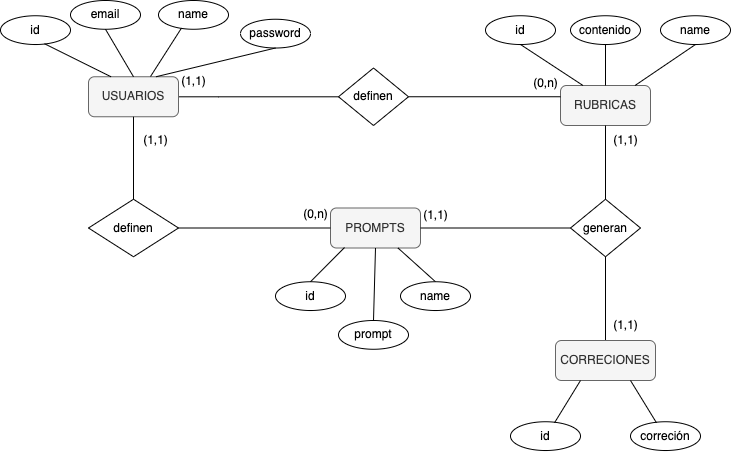

The diagram above was exported from draw.io. Its source (the exported page's mxGraphModel, read from the mxfile embedded in the PNG):
<mxGraphModel dx="1398" dy="1021" grid="1" gridSize="10" guides="1" tooltips="1" connect="1" arrows="1" fold="1" page="1" pageScale="1" pageWidth="850" pageHeight="1100" math="0" shadow="0" extFonts="Permanent Marker^https://fonts.googleapis.com/css?family=Permanent+Marker">
  <root>
    <mxCell id="0" />
    <mxCell id="1" parent="0" />
    <mxCell id="2" value="" style="edgeStyle=orthogonalEdgeStyle;rounded=0;orthogonalLoop=1;jettySize=auto;html=1;endArrow=none;startFill=0;" edge="1" source="3" target="6" parent="1">
      <mxGeometry relative="1" as="geometry">
        <Array as="points">
          <mxPoint x="248" y="446.25" />
          <mxPoint x="248" y="446.25" />
        </Array>
      </mxGeometry>
    </mxCell>
    <mxCell id="3" value="USUARIOS" style="rounded=1;whiteSpace=wrap;html=1;fillColor=#f5f5f5;strokeColor=#666666;fontColor=#333333;" vertex="1" parent="1">
      <mxGeometry x="118" y="426.25" width="90" height="40" as="geometry" />
    </mxCell>
    <mxCell id="4" value="RUBRICAS" style="rounded=1;whiteSpace=wrap;html=1;fillColor=#f5f5f5;fontColor=#333333;strokeColor=#666666;" vertex="1" parent="1">
      <mxGeometry x="590" y="435" width="90" height="40" as="geometry" />
    </mxCell>
    <mxCell id="5" value="" style="edgeStyle=orthogonalEdgeStyle;rounded=0;orthogonalLoop=1;jettySize=auto;html=1;endArrow=none;startFill=0;endFill=0;" edge="1" source="6" target="4" parent="1">
      <mxGeometry relative="1" as="geometry">
        <Array as="points">
          <mxPoint x="383" y="446.25" />
          <mxPoint x="383" y="446.25" />
        </Array>
      </mxGeometry>
    </mxCell>
    <mxCell id="6" value="definen" style="rhombus;whiteSpace=wrap;html=1;" vertex="1" parent="1">
      <mxGeometry x="368" y="417.5" width="70" height="57.5" as="geometry" />
    </mxCell>
    <mxCell id="7" value="(1,1)" style="text;html=1;align=center;verticalAlign=middle;resizable=0;points=[];autosize=1;strokeColor=none;fillColor=none;" vertex="1" parent="1">
      <mxGeometry x="198" y="416.25" width="50" height="30" as="geometry" />
    </mxCell>
    <mxCell id="8" value="(0,n)" style="text;html=1;align=center;verticalAlign=middle;resizable=0;points=[];autosize=1;strokeColor=none;fillColor=none;" vertex="1" parent="1">
      <mxGeometry x="550" y="417.5" width="50" height="30" as="geometry" />
    </mxCell>
    <mxCell id="9" value="id" style="ellipse;whiteSpace=wrap;html=1;" vertex="1" parent="1">
      <mxGeometry x="515" y="365.25" width="70" height="28.75" as="geometry" />
    </mxCell>
    <mxCell id="10" value="id" style="ellipse;whiteSpace=wrap;html=1;" vertex="1" parent="1">
      <mxGeometry x="30" y="365.25" width="70" height="28.75" as="geometry" />
    </mxCell>
    <mxCell id="11" value="email" style="ellipse;whiteSpace=wrap;html=1;" vertex="1" parent="1">
      <mxGeometry x="100" y="350" width="70" height="28.75" as="geometry" />
    </mxCell>
    <mxCell id="12" value="contenido" style="ellipse;whiteSpace=wrap;html=1;" vertex="1" parent="1">
      <mxGeometry x="600" y="365.25" width="70" height="28.75" as="geometry" />
    </mxCell>
    <mxCell id="13" value="" style="endArrow=none;html=1;rounded=0;entryX=0.629;entryY=0.974;entryDx=0;entryDy=0;entryPerimeter=0;exitX=0.25;exitY=0;exitDx=0;exitDy=0;" edge="1" source="3" target="10" parent="1">
      <mxGeometry width="50" height="50" relative="1" as="geometry">
        <mxPoint x="698" y="876.25" as="sourcePoint" />
        <mxPoint x="748" y="826.25" as="targetPoint" />
      </mxGeometry>
    </mxCell>
    <mxCell id="14" value="" style="endArrow=none;html=1;rounded=0;entryX=0.5;entryY=0;entryDx=0;entryDy=0;exitX=0.5;exitY=1;exitDx=0;exitDy=0;" edge="1" source="11" target="3" parent="1">
      <mxGeometry width="50" height="50" relative="1" as="geometry">
        <mxPoint x="173" y="436.25" as="sourcePoint" />
        <mxPoint x="142" y="404.25" as="targetPoint" />
      </mxGeometry>
    </mxCell>
    <mxCell id="15" value="" style="endArrow=none;html=1;rounded=0;entryX=0.5;entryY=1;entryDx=0;entryDy=0;exitX=0.25;exitY=0;exitDx=0;exitDy=0;" edge="1" source="4" target="9" parent="1">
      <mxGeometry width="50" height="50" relative="1" as="geometry">
        <mxPoint x="183" y="446.25" as="sourcePoint" />
        <mxPoint x="152" y="414.25" as="targetPoint" />
      </mxGeometry>
    </mxCell>
    <mxCell id="16" style="edgeStyle=none;rounded=0;orthogonalLoop=1;jettySize=auto;html=1;entryX=0.5;entryY=1;entryDx=0;entryDy=0;" edge="1" source="12" target="12" parent="1">
      <mxGeometry relative="1" as="geometry" />
    </mxCell>
    <mxCell id="17" value="password" style="ellipse;whiteSpace=wrap;html=1;" vertex="1" parent="1">
      <mxGeometry x="270" y="368.75" width="70" height="28.75" as="geometry" />
    </mxCell>
    <mxCell id="18" value="" style="endArrow=none;html=1;rounded=0;entryX=0.5;entryY=1;entryDx=0;entryDy=0;exitX=0.75;exitY=0;exitDx=0;exitDy=0;" edge="1" source="3" target="17" parent="1">
      <mxGeometry width="50" height="50" relative="1" as="geometry">
        <mxPoint x="151" y="436.25" as="sourcePoint" />
        <mxPoint x="142" y="397.25" as="targetPoint" />
      </mxGeometry>
    </mxCell>
    <mxCell id="19" value="PROMPTS" style="rounded=1;whiteSpace=wrap;html=1;fillColor=#f5f5f5;fontColor=#333333;strokeColor=#666666;" vertex="1" parent="1">
      <mxGeometry x="360" y="557.5" width="90" height="40" as="geometry" />
    </mxCell>
    <mxCell id="20" value="(0,n)" style="text;html=1;align=center;verticalAlign=middle;resizable=0;points=[];autosize=1;strokeColor=none;fillColor=none;" vertex="1" parent="1">
      <mxGeometry x="320" y="548.75" width="50" height="30" as="geometry" />
    </mxCell>
    <mxCell id="21" value="id" style="ellipse;whiteSpace=wrap;html=1;" vertex="1" parent="1">
      <mxGeometry x="305" y="631.25" width="70" height="28.75" as="geometry" />
    </mxCell>
    <mxCell id="22" value="prompt" style="ellipse;whiteSpace=wrap;html=1;" vertex="1" parent="1">
      <mxGeometry x="368" y="670" width="70" height="28.75" as="geometry" />
    </mxCell>
    <mxCell id="23" value="" style="endArrow=none;html=1;rounded=0;entryX=0.5;entryY=0;entryDx=0;entryDy=0;exitX=0.5;exitY=1;exitDx=0;exitDy=0;" edge="1" source="19" target="22" parent="1">
      <mxGeometry width="50" height="50" relative="1" as="geometry">
        <mxPoint x="481" y="436.25" as="sourcePoint" />
        <mxPoint x="463" y="405.25" as="targetPoint" />
      </mxGeometry>
    </mxCell>
    <mxCell id="24" value="" style="endArrow=none;html=1;rounded=0;entryX=0.5;entryY=1;entryDx=0;entryDy=0;exitX=0.5;exitY=0;exitDx=0;exitDy=0;" edge="1" source="4" target="12" parent="1">
      <mxGeometry width="50" height="50" relative="1" as="geometry">
        <mxPoint x="451" y="436.25" as="sourcePoint" />
        <mxPoint x="433" y="405.25" as="targetPoint" />
      </mxGeometry>
    </mxCell>
    <mxCell id="25" value="definen" style="rhombus;whiteSpace=wrap;html=1;" vertex="1" parent="1">
      <mxGeometry x="118" y="548.75" width="90" height="57.5" as="geometry" />
    </mxCell>
    <mxCell id="26" value="" style="edgeStyle=orthogonalEdgeStyle;rounded=0;orthogonalLoop=1;jettySize=auto;html=1;endArrow=none;startFill=0;entryX=0.5;entryY=0;entryDx=0;entryDy=0;exitX=0.5;exitY=1;exitDx=0;exitDy=0;" edge="1" source="3" target="25" parent="1">
      <mxGeometry relative="1" as="geometry">
        <mxPoint x="518" y="456" as="sourcePoint" />
        <mxPoint x="583" y="456" as="targetPoint" />
      </mxGeometry>
    </mxCell>
    <mxCell id="27" value="" style="edgeStyle=orthogonalEdgeStyle;rounded=0;orthogonalLoop=1;jettySize=auto;html=1;endArrow=none;startFill=0;entryX=0;entryY=0.5;entryDx=0;entryDy=0;exitX=1;exitY=0.5;exitDx=0;exitDy=0;endFill=0;" edge="1" source="25" target="19" parent="1">
      <mxGeometry relative="1" as="geometry">
        <mxPoint x="473" y="476" as="sourcePoint" />
        <mxPoint x="473" y="526" as="targetPoint" />
      </mxGeometry>
    </mxCell>
    <mxCell id="28" value="(1,1)" style="text;html=1;align=center;verticalAlign=middle;resizable=0;points=[];autosize=1;strokeColor=none;fillColor=none;" vertex="1" parent="1">
      <mxGeometry x="160" y="475" width="50" height="30" as="geometry" />
    </mxCell>
    <mxCell id="29" value="name" style="ellipse;whiteSpace=wrap;html=1;" vertex="1" parent="1">
      <mxGeometry x="188" y="350" width="70" height="28.75" as="geometry" />
    </mxCell>
    <mxCell id="30" value="" style="endArrow=none;html=1;rounded=0;exitX=0.329;exitY=0.957;exitDx=0;exitDy=0;exitPerimeter=0;entryX=0.689;entryY=-0.006;entryDx=0;entryDy=0;entryPerimeter=0;" edge="1" source="29" target="3" parent="1">
      <mxGeometry width="50" height="50" relative="1" as="geometry">
        <mxPoint x="173" y="369" as="sourcePoint" />
        <mxPoint x="180" y="420" as="targetPoint" />
      </mxGeometry>
    </mxCell>
    <mxCell id="31" value="" style="edgeStyle=orthogonalEdgeStyle;rounded=0;orthogonalLoop=1;jettySize=auto;html=1;endArrow=none;startFill=0;entryX=0.5;entryY=1;entryDx=0;entryDy=0;exitX=0.5;exitY=0;exitDx=0;exitDy=0;" edge="1" source="33" target="40" parent="1">
      <mxGeometry relative="1" as="geometry">
        <mxPoint x="519.9391304347826" y="748.8" as="sourcePoint" />
      </mxGeometry>
    </mxCell>
    <mxCell id="32" value="" style="edgeStyle=orthogonalEdgeStyle;rounded=0;orthogonalLoop=1;jettySize=auto;html=1;endArrow=none;startFill=0;entryX=0;entryY=0.5;entryDx=0;entryDy=0;exitX=1;exitY=0.5;exitDx=0;exitDy=0;" edge="1" source="19" target="40" parent="1">
      <mxGeometry relative="1" as="geometry">
        <mxPoint x="218" y="588" as="sourcePoint" />
        <mxPoint x="450" y="748.75" as="targetPoint" />
      </mxGeometry>
    </mxCell>
    <mxCell id="33" value="CORRECIONES" style="rounded=1;whiteSpace=wrap;html=1;fillColor=#f5f5f5;fontColor=#333333;strokeColor=#666666;" vertex="1" parent="1">
      <mxGeometry x="585" y="690" width="100" height="40" as="geometry" />
    </mxCell>
    <mxCell id="34" value="(1,1)" style="text;html=1;align=center;verticalAlign=middle;resizable=0;points=[];autosize=1;strokeColor=none;fillColor=none;" vertex="1" parent="1">
      <mxGeometry x="630" y="660" width="50" height="30" as="geometry" />
    </mxCell>
    <mxCell id="35" value="id" style="ellipse;whiteSpace=wrap;html=1;" vertex="1" parent="1">
      <mxGeometry x="540" y="771.25" width="70" height="28.75" as="geometry" />
    </mxCell>
    <mxCell id="36" value="correción" style="ellipse;whiteSpace=wrap;html=1;" vertex="1" parent="1">
      <mxGeometry x="660" y="771.25" width="70" height="28.75" as="geometry" />
    </mxCell>
    <mxCell id="37" value="" style="endArrow=none;html=1;rounded=0;entryX=0.629;entryY=0.035;entryDx=0;entryDy=0;exitX=0.25;exitY=1;exitDx=0;exitDy=0;entryPerimeter=0;" edge="1" source="33" target="35" parent="1">
      <mxGeometry width="50" height="50" relative="1" as="geometry">
        <mxPoint x="208" y="734.75" as="sourcePoint" />
        <mxPoint x="177" y="702.75" as="targetPoint" />
      </mxGeometry>
    </mxCell>
    <mxCell id="38" style="edgeStyle=none;rounded=0;orthogonalLoop=1;jettySize=auto;html=1;entryX=0.5;entryY=1;entryDx=0;entryDy=0;" edge="1" source="36" target="36" parent="1">
      <mxGeometry relative="1" as="geometry" />
    </mxCell>
    <mxCell id="39" value="" style="endArrow=none;html=1;rounded=0;entryX=0.371;entryY=0.035;entryDx=0;entryDy=0;exitX=0.75;exitY=1;exitDx=0;exitDy=0;entryPerimeter=0;" edge="1" source="33" target="36" parent="1">
      <mxGeometry width="50" height="50" relative="1" as="geometry">
        <mxPoint x="476" y="724.75" as="sourcePoint" />
        <mxPoint x="458" y="693.75" as="targetPoint" />
      </mxGeometry>
    </mxCell>
    <mxCell id="40" value="generan" style="rhombus;whiteSpace=wrap;html=1;" vertex="1" parent="1">
      <mxGeometry x="600" y="548.75" width="70" height="57.5" as="geometry" />
    </mxCell>
    <mxCell id="41" value="(1,1)" style="text;html=1;align=center;verticalAlign=middle;resizable=0;points=[];autosize=1;strokeColor=none;fillColor=none;" vertex="1" parent="1">
      <mxGeometry x="440" y="550" width="50" height="30" as="geometry" />
    </mxCell>
    <mxCell id="42" value="" style="edgeStyle=orthogonalEdgeStyle;rounded=0;orthogonalLoop=1;jettySize=auto;html=1;endArrow=none;startFill=0;entryX=0.5;entryY=1;entryDx=0;entryDy=0;exitX=0.5;exitY=0;exitDx=0;exitDy=0;" edge="1" source="40" target="4" parent="1">
      <mxGeometry relative="1" as="geometry">
        <mxPoint x="645" y="700" as="sourcePoint" />
        <mxPoint x="645" y="616" as="targetPoint" />
      </mxGeometry>
    </mxCell>
    <mxCell id="43" value="(1,1)" style="text;html=1;align=center;verticalAlign=middle;resizable=0;points=[];autosize=1;strokeColor=none;fillColor=none;" vertex="1" parent="1">
      <mxGeometry x="630" y="475" width="50" height="30" as="geometry" />
    </mxCell>
    <mxCell id="44" value="name" style="ellipse;whiteSpace=wrap;html=1;" vertex="1" parent="1">
      <mxGeometry x="690" y="365.25" width="70" height="28.75" as="geometry" />
    </mxCell>
    <mxCell id="45" value="" style="endArrow=none;html=1;rounded=0;entryX=0.5;entryY=1;entryDx=0;entryDy=0;" edge="1" source="4" target="44" parent="1">
      <mxGeometry width="50" height="50" relative="1" as="geometry">
        <mxPoint x="645" y="445" as="sourcePoint" />
        <mxPoint x="645" y="404" as="targetPoint" />
      </mxGeometry>
    </mxCell>
    <mxCell id="46" value="" style="endArrow=none;html=1;rounded=0;entryX=0.5;entryY=0;entryDx=0;entryDy=0;exitX=0.75;exitY=1;exitDx=0;exitDy=0;" edge="1" source="19" target="48" parent="1">
      <mxGeometry width="50" height="50" relative="1" as="geometry">
        <mxPoint x="377" y="606" as="sourcePoint" />
        <mxPoint x="315" y="660" as="targetPoint" />
      </mxGeometry>
    </mxCell>
    <mxCell id="47" value="" style="endArrow=none;html=1;rounded=0;entryX=0.5;entryY=0;entryDx=0;entryDy=0;exitX=0.156;exitY=0.988;exitDx=0;exitDy=0;exitPerimeter=0;" edge="1" source="19" target="21" parent="1">
      <mxGeometry width="50" height="50" relative="1" as="geometry">
        <mxPoint x="350" y="630" as="sourcePoint" />
        <mxPoint x="325" y="670" as="targetPoint" />
      </mxGeometry>
    </mxCell>
    <mxCell id="48" value="name" style="ellipse;whiteSpace=wrap;html=1;" vertex="1" parent="1">
      <mxGeometry x="430" y="631.25" width="70" height="28.75" as="geometry" />
    </mxCell>
  </root>
</mxGraphModel>